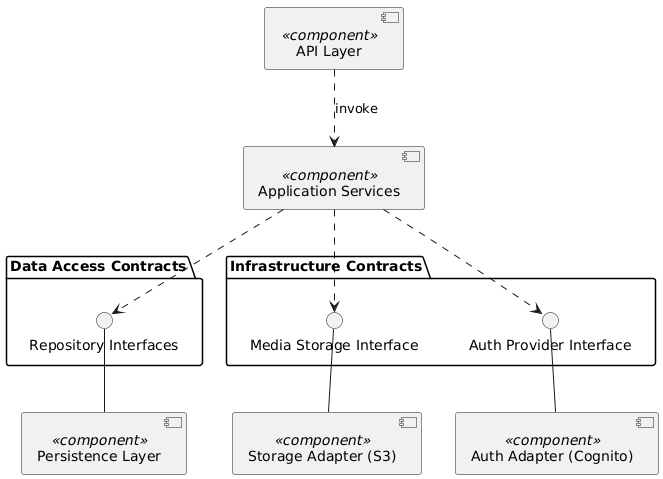

The diagram above was rendered by PlantUML. Its source (embedded in the PNG):
@startuml
top to bottom direction
skinparam componentStyle uml2
skinparam shadowing false

' ==========================
' 1. PRESENTATION LAYER
' ==========================
[API Layer] <<component>>

' ==========================
' 2. APPLICATION / SERVICE LAYER
' ==========================
[Application Services] <<component>>

' ==========================
' 3. CONTRACTS
' ==========================
package "Data Access Contracts" {
    () "Repository Interfaces" as IRepository
}

package "Infrastructure Contracts" {
    () "Auth Provider Interface" as IAuthProvider
    () "Media Storage Interface" as IMediaStorage
}

' ==========================
' 4. INFRASTRUCTURE
' ==========================
[Persistence Layer] <<component>>
[Auth Adapter (Cognito)] <<component>>
[Storage Adapter (S3)] <<component>>

' ==========================
' RELAZIONI
' ==========================
[API Layer] .down.> [Application Services] : invoke

[Application Services] ..> IRepository
[Application Services] ..> IAuthProvider
[Application Services] ..> IMediaStorage

[Persistence Layer] -up- IRepository
[Auth Adapter (Cognito)] -up- IAuthProvider
[Storage Adapter (S3)] -up- IMediaStorage
@enduml